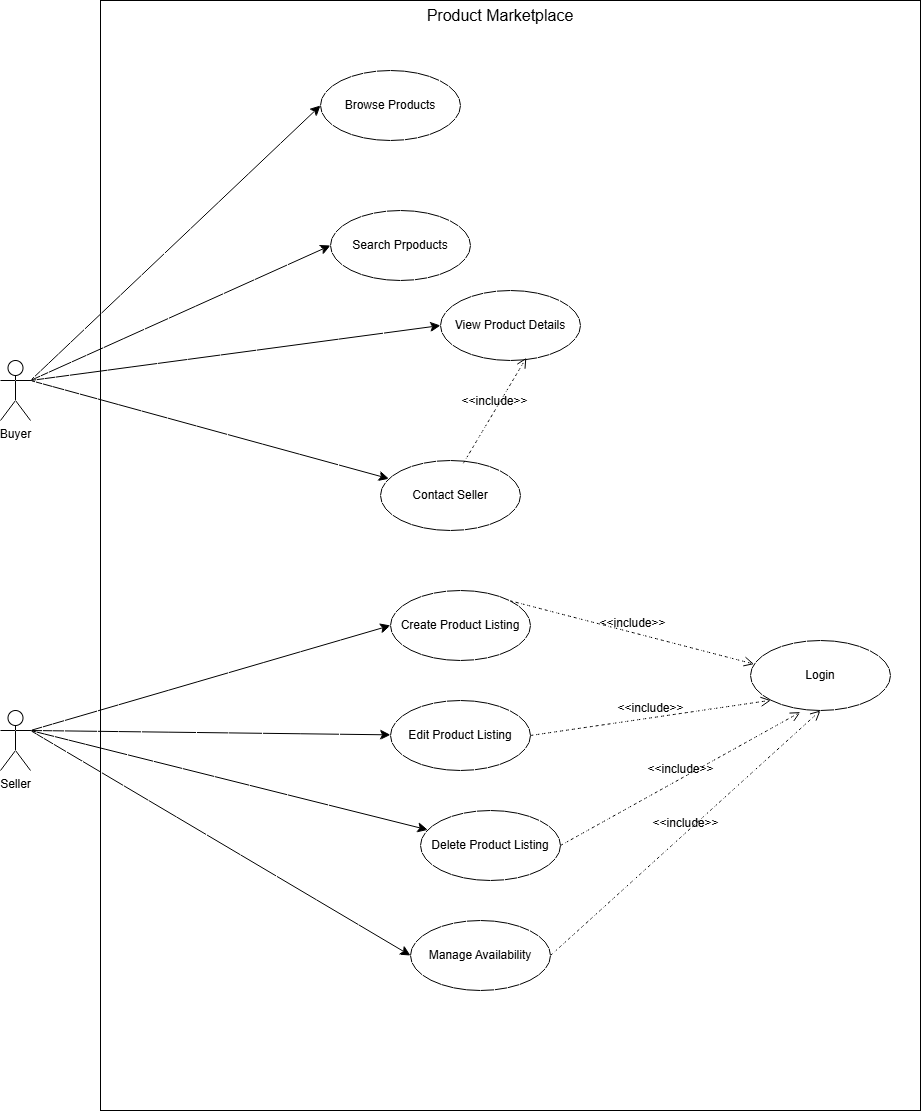

The diagram above was exported from draw.io. Its source (the exported page's mxGraphModel, read from the mxfile embedded in the PNG):
<mxGraphModel dx="1265" dy="772" grid="1" gridSize="10" guides="1" tooltips="1" connect="1" arrows="1" fold="1" page="0" pageScale="1" pageWidth="850" pageHeight="1100" math="0" shadow="0">
  <root>
    <mxCell id="0" />
    <mxCell id="1" parent="0" />
    <mxCell id="iLwFu8gliWnU8xW3Gq0L-1" parent="1" style="rounded=0;whiteSpace=wrap;html=1;" value="" vertex="1">
      <mxGeometry height="1110" width="820" x="10" y="160" as="geometry" />
    </mxCell>
    <mxCell id="iLwFu8gliWnU8xW3Gq0L-13" edge="1" parent="1" source="iLwFu8gliWnU8xW3Gq0L-2" style="edgeStyle=none;curved=1;rounded=0;orthogonalLoop=1;jettySize=auto;html=1;exitX=1;exitY=0.3333333333333333;exitDx=0;exitDy=0;exitPerimeter=0;entryX=0;entryY=0.5;entryDx=0;entryDy=0;fontSize=12;startSize=8;endSize=8;" target="iLwFu8gliWnU8xW3Gq0L-4">
      <mxGeometry relative="1" as="geometry" />
    </mxCell>
    <mxCell id="iLwFu8gliWnU8xW3Gq0L-14" edge="1" parent="1" source="iLwFu8gliWnU8xW3Gq0L-2" style="edgeStyle=none;curved=1;rounded=0;orthogonalLoop=1;jettySize=auto;html=1;exitX=1;exitY=0.3333333333333333;exitDx=0;exitDy=0;exitPerimeter=0;entryX=0;entryY=0.5;entryDx=0;entryDy=0;fontSize=12;startSize=8;endSize=8;" target="iLwFu8gliWnU8xW3Gq0L-6">
      <mxGeometry relative="1" as="geometry" />
    </mxCell>
    <mxCell id="iLwFu8gliWnU8xW3Gq0L-15" edge="1" parent="1" source="iLwFu8gliWnU8xW3Gq0L-2" style="edgeStyle=none;curved=1;rounded=0;orthogonalLoop=1;jettySize=auto;html=1;exitX=1;exitY=0.3333333333333333;exitDx=0;exitDy=0;exitPerimeter=0;entryX=0;entryY=0.5;entryDx=0;entryDy=0;fontSize=12;startSize=8;endSize=8;" target="iLwFu8gliWnU8xW3Gq0L-7">
      <mxGeometry relative="1" as="geometry" />
    </mxCell>
    <mxCell id="iLwFu8gliWnU8xW3Gq0L-16" edge="1" parent="1" source="iLwFu8gliWnU8xW3Gq0L-2" style="edgeStyle=none;curved=1;rounded=0;orthogonalLoop=1;jettySize=auto;html=1;exitX=1;exitY=0.3333333333333333;exitDx=0;exitDy=0;exitPerimeter=0;fontSize=12;startSize=8;endSize=8;" target="iLwFu8gliWnU8xW3Gq0L-8">
      <mxGeometry relative="1" as="geometry" />
    </mxCell>
    <mxCell id="iLwFu8gliWnU8xW3Gq0L-2" parent="1" style="shape=umlActor;verticalLabelPosition=bottom;verticalAlign=top;html=1;outlineConnect=0;" value="Buyer" vertex="1">
      <mxGeometry height="60" width="30" x="-90" y="520" as="geometry" />
    </mxCell>
    <mxCell id="iLwFu8gliWnU8xW3Gq0L-17" edge="1" parent="1" source="iLwFu8gliWnU8xW3Gq0L-3" style="edgeStyle=none;curved=1;rounded=0;orthogonalLoop=1;jettySize=auto;html=1;exitX=1;exitY=0.3333333333333333;exitDx=0;exitDy=0;exitPerimeter=0;entryX=0;entryY=0.5;entryDx=0;entryDy=0;fontSize=12;startSize=8;endSize=8;" target="iLwFu8gliWnU8xW3Gq0L-9">
      <mxGeometry relative="1" as="geometry" />
    </mxCell>
    <mxCell id="iLwFu8gliWnU8xW3Gq0L-18" edge="1" parent="1" source="iLwFu8gliWnU8xW3Gq0L-3" style="edgeStyle=none;curved=1;rounded=0;orthogonalLoop=1;jettySize=auto;html=1;exitX=1;exitY=0.3333333333333333;exitDx=0;exitDy=0;exitPerimeter=0;fontSize=12;startSize=8;endSize=8;" target="iLwFu8gliWnU8xW3Gq0L-12">
      <mxGeometry relative="1" as="geometry" />
    </mxCell>
    <mxCell id="iLwFu8gliWnU8xW3Gq0L-19" edge="1" parent="1" source="iLwFu8gliWnU8xW3Gq0L-3" style="edgeStyle=none;curved=1;rounded=0;orthogonalLoop=1;jettySize=auto;html=1;exitX=1;exitY=0.3333333333333333;exitDx=0;exitDy=0;exitPerimeter=0;fontSize=12;startSize=8;endSize=8;" target="iLwFu8gliWnU8xW3Gq0L-11">
      <mxGeometry relative="1" as="geometry" />
    </mxCell>
    <mxCell id="iLwFu8gliWnU8xW3Gq0L-20" edge="1" parent="1" source="iLwFu8gliWnU8xW3Gq0L-3" style="edgeStyle=none;curved=1;rounded=0;orthogonalLoop=1;jettySize=auto;html=1;exitX=1;exitY=0.3333333333333333;exitDx=0;exitDy=0;exitPerimeter=0;entryX=0;entryY=0.5;entryDx=0;entryDy=0;fontSize=12;startSize=8;endSize=8;" target="iLwFu8gliWnU8xW3Gq0L-10">
      <mxGeometry relative="1" as="geometry" />
    </mxCell>
    <mxCell id="iLwFu8gliWnU8xW3Gq0L-3" parent="1" style="shape=umlActor;verticalLabelPosition=bottom;verticalAlign=top;html=1;outlineConnect=0;" value="Seller" vertex="1">
      <mxGeometry height="60" width="30" x="-90" y="870" as="geometry" />
    </mxCell>
    <mxCell id="iLwFu8gliWnU8xW3Gq0L-4" parent="1" style="ellipse;whiteSpace=wrap;html=1;" value="Browse Products" vertex="1">
      <mxGeometry height="70" width="140" x="230" y="230" as="geometry" />
    </mxCell>
    <mxCell id="iLwFu8gliWnU8xW3Gq0L-6" parent="1" style="ellipse;whiteSpace=wrap;html=1;" value="Search Prpoducts" vertex="1">
      <mxGeometry height="70" width="140" x="240" y="370" as="geometry" />
    </mxCell>
    <mxCell id="iLwFu8gliWnU8xW3Gq0L-7" parent="1" style="ellipse;whiteSpace=wrap;html=1;" value="View Product Details" vertex="1">
      <mxGeometry height="70" width="140" x="350" y="450" as="geometry" />
    </mxCell>
    <mxCell id="iLwFu8gliWnU8xW3Gq0L-8" parent="1" style="ellipse;whiteSpace=wrap;html=1;" value="Contact Seller" vertex="1">
      <mxGeometry height="70" width="140" x="290" y="620" as="geometry" />
    </mxCell>
    <mxCell id="iLwFu8gliWnU8xW3Gq0L-9" parent="1" style="ellipse;whiteSpace=wrap;html=1;" value="Create Product Listing" vertex="1">
      <mxGeometry height="70" width="140" x="300" y="750" as="geometry" />
    </mxCell>
    <mxCell id="iLwFu8gliWnU8xW3Gq0L-10" parent="1" style="ellipse;whiteSpace=wrap;html=1;" value="Manage Availability" vertex="1">
      <mxGeometry height="70" width="140" x="320" y="1080" as="geometry" />
    </mxCell>
    <mxCell id="iLwFu8gliWnU8xW3Gq0L-11" parent="1" style="ellipse;whiteSpace=wrap;html=1;" value="Delete Product Listing" vertex="1">
      <mxGeometry height="70" width="140" x="330" y="970" as="geometry" />
    </mxCell>
    <mxCell id="iLwFu8gliWnU8xW3Gq0L-12" parent="1" style="ellipse;whiteSpace=wrap;html=1;" value="Edit Product Listing" vertex="1">
      <mxGeometry height="70" width="140" x="300" y="860" as="geometry" />
    </mxCell>
    <mxCell id="iLwFu8gliWnU8xW3Gq0L-21" parent="1" style="ellipse;whiteSpace=wrap;html=1;" value="Login" vertex="1">
      <mxGeometry height="70" width="140" x="660" y="800" as="geometry" />
    </mxCell>
    <mxCell id="iLwFu8gliWnU8xW3Gq0L-23" edge="1" parent="1" source="iLwFu8gliWnU8xW3Gq0L-9" style="html=1;verticalAlign=bottom;labelBackgroundColor=none;endArrow=open;endFill=0;dashed=1;rounded=0;fontSize=12;startSize=8;endSize=8;curved=1;entryX=0.026;entryY=0.337;entryDx=0;entryDy=0;entryPerimeter=0;exitX=1;exitY=0;exitDx=0;exitDy=0;" target="iLwFu8gliWnU8xW3Gq0L-21" value="&amp;lt;&amp;lt;include&amp;gt;&amp;gt;">
      <mxGeometry relative="1" width="160" as="geometry">
        <mxPoint x="530" y="550" as="sourcePoint" />
        <mxPoint x="690" y="550" as="targetPoint" />
      </mxGeometry>
    </mxCell>
    <mxCell id="iLwFu8gliWnU8xW3Gq0L-24" edge="1" parent="1" source="iLwFu8gliWnU8xW3Gq0L-12" style="html=1;verticalAlign=bottom;labelBackgroundColor=none;endArrow=open;endFill=0;dashed=1;rounded=0;fontSize=12;startSize=8;endSize=8;curved=1;exitX=1;exitY=0.5;exitDx=0;exitDy=0;entryX=0;entryY=1;entryDx=0;entryDy=0;" target="iLwFu8gliWnU8xW3Gq0L-21" value="&amp;lt;&amp;lt;include&amp;gt;&amp;gt;">
      <mxGeometry relative="1" width="160" as="geometry">
        <mxPoint x="490" y="880" as="sourcePoint" />
        <mxPoint x="650" y="880" as="targetPoint" />
      </mxGeometry>
    </mxCell>
    <mxCell id="iLwFu8gliWnU8xW3Gq0L-25" edge="1" parent="1" source="iLwFu8gliWnU8xW3Gq0L-11" style="html=1;verticalAlign=bottom;labelBackgroundColor=none;endArrow=open;endFill=0;dashed=1;rounded=0;fontSize=12;startSize=8;endSize=8;curved=1;exitX=1;exitY=0.5;exitDx=0;exitDy=0;entryX=0.357;entryY=1.023;entryDx=0;entryDy=0;entryPerimeter=0;" target="iLwFu8gliWnU8xW3Gq0L-21" value="&amp;lt;&amp;lt;include&amp;gt;&amp;gt;">
      <mxGeometry relative="1" width="160" as="geometry">
        <mxPoint x="580" y="870" as="sourcePoint" />
        <mxPoint x="740" y="870" as="targetPoint" />
      </mxGeometry>
    </mxCell>
    <mxCell id="iLwFu8gliWnU8xW3Gq0L-26" edge="1" parent="1" source="iLwFu8gliWnU8xW3Gq0L-10" style="html=1;verticalAlign=bottom;labelBackgroundColor=none;endArrow=open;endFill=0;dashed=1;rounded=0;fontSize=12;startSize=8;endSize=8;curved=1;exitX=1;exitY=0.5;exitDx=0;exitDy=0;entryX=0.5;entryY=1;entryDx=0;entryDy=0;" target="iLwFu8gliWnU8xW3Gq0L-21" value="&amp;lt;&amp;lt;include&amp;gt;&amp;gt;">
      <mxGeometry relative="1" width="160" as="geometry">
        <mxPoint x="560" y="1110" as="sourcePoint" />
        <mxPoint x="720" y="1110" as="targetPoint" />
      </mxGeometry>
    </mxCell>
    <mxCell id="iLwFu8gliWnU8xW3Gq0L-27" edge="1" parent="1" source="iLwFu8gliWnU8xW3Gq0L-8" style="html=1;verticalAlign=bottom;labelBackgroundColor=none;endArrow=open;endFill=0;dashed=1;rounded=0;fontSize=12;startSize=8;endSize=8;curved=1;exitX=0.592;exitY=0.039;exitDx=0;exitDy=0;exitPerimeter=0;entryX=0.613;entryY=0.961;entryDx=0;entryDy=0;entryPerimeter=0;" target="iLwFu8gliWnU8xW3Gq0L-7" value="&amp;lt;&amp;lt;include&amp;gt;&amp;gt;">
      <mxGeometry relative="1" width="160" as="geometry">
        <mxPoint x="430" y="600" as="sourcePoint" />
        <mxPoint x="590" y="600" as="targetPoint" />
      </mxGeometry>
    </mxCell>
    <mxCell id="iLwFu8gliWnU8xW3Gq0L-28" parent="1" style="text;html=1;whiteSpace=wrap;strokeColor=none;fillColor=none;align=center;verticalAlign=middle;rounded=0;fontSize=16;" value="Product Marketplace" vertex="1">
      <mxGeometry height="30" width="180" x="320" y="160" as="geometry" />
    </mxCell>
  </root>
</mxGraphModel>